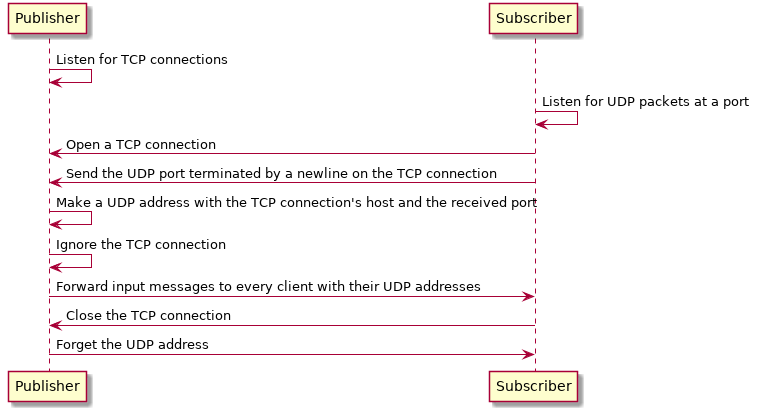

The diagram above was rendered by PlantUML. Its source (embedded in the PNG):
@startuml

Publisher -> Publisher: Listen for TCP connections

Subscriber -> Subscriber: Listen for UDP packets at a port

Subscriber -> Publisher: Open a TCP connection

Subscriber -> Publisher: Send the UDP port terminated by a newline on the TCP connection

Publisher -> Publisher: Make a UDP address with the TCP connection's host and the received port

Publisher -> Publisher: Ignore the TCP connection

Publisher -> Subscriber: Forward input messages to every client with their UDP addresses

Subscriber -> Publisher: Close the TCP connection

Publisher -> Subscriber: Forget the UDP address

@enduml